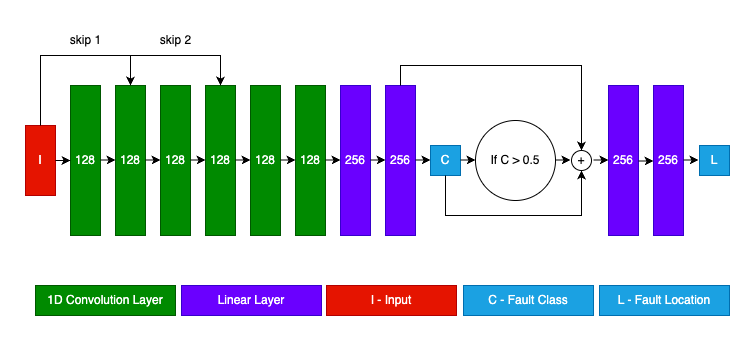

The diagram above was exported from draw.io. Its source (the exported page's mxGraphModel, read from the mxfile embedded in the PNG):
<mxGraphModel dx="1026" dy="685" grid="1" gridSize="10" guides="1" tooltips="1" connect="1" arrows="1" fold="1" page="1" pageScale="1" pageWidth="827" pageHeight="1169" math="0" shadow="0">
  <root>
    <mxCell id="0" />
    <mxCell id="1" parent="0" />
    <mxCell id="2-9bjahhQaQksaTnAJDh-55" value="" style="group" vertex="1" connectable="0" parent="1">
      <mxGeometry x="30" y="60" width="704" height="290" as="geometry" />
    </mxCell>
    <mxCell id="2-9bjahhQaQksaTnAJDh-1" value="128" style="rounded=0;whiteSpace=wrap;html=1;fillColor=#008a00;fontColor=#ffffff;strokeColor=#005700;" vertex="1" parent="2-9bjahhQaQksaTnAJDh-55">
      <mxGeometry x="45" y="60" width="30" height="150" as="geometry" />
    </mxCell>
    <mxCell id="2-9bjahhQaQksaTnAJDh-2" value="128" style="rounded=0;whiteSpace=wrap;html=1;fillColor=#008a00;fontColor=#ffffff;strokeColor=#005700;" vertex="1" parent="2-9bjahhQaQksaTnAJDh-55">
      <mxGeometry x="90" y="60" width="30" height="150" as="geometry" />
    </mxCell>
    <mxCell id="2-9bjahhQaQksaTnAJDh-3" value="128" style="rounded=0;whiteSpace=wrap;html=1;fillColor=#008a00;fontColor=#ffffff;strokeColor=#005700;" vertex="1" parent="2-9bjahhQaQksaTnAJDh-55">
      <mxGeometry x="135" y="60" width="30" height="150" as="geometry" />
    </mxCell>
    <mxCell id="2-9bjahhQaQksaTnAJDh-4" value="128" style="rounded=0;whiteSpace=wrap;html=1;fillColor=#008a00;fontColor=#ffffff;strokeColor=#005700;" vertex="1" parent="2-9bjahhQaQksaTnAJDh-55">
      <mxGeometry x="180" y="60" width="30" height="150" as="geometry" />
    </mxCell>
    <mxCell id="2-9bjahhQaQksaTnAJDh-5" value="128" style="rounded=0;whiteSpace=wrap;html=1;fillColor=#008a00;fontColor=#ffffff;strokeColor=#005700;" vertex="1" parent="2-9bjahhQaQksaTnAJDh-55">
      <mxGeometry x="225" y="60" width="30" height="150" as="geometry" />
    </mxCell>
    <mxCell id="2-9bjahhQaQksaTnAJDh-6" value="128" style="rounded=0;whiteSpace=wrap;html=1;fillColor=#008a00;fontColor=#ffffff;strokeColor=#005700;" vertex="1" parent="2-9bjahhQaQksaTnAJDh-55">
      <mxGeometry x="270" y="60" width="30" height="150" as="geometry" />
    </mxCell>
    <mxCell id="2-9bjahhQaQksaTnAJDh-7" value="I" style="rounded=0;whiteSpace=wrap;html=1;fillColor=#e51400;fontColor=#ffffff;strokeColor=#B20000;" vertex="1" parent="2-9bjahhQaQksaTnAJDh-55">
      <mxGeometry y="100" width="30" height="70" as="geometry" />
    </mxCell>
    <mxCell id="2-9bjahhQaQksaTnAJDh-8" value="256" style="rounded=0;whiteSpace=wrap;html=1;fillColor=#6a00ff;fontColor=#ffffff;strokeColor=#3700CC;" vertex="1" parent="2-9bjahhQaQksaTnAJDh-55">
      <mxGeometry x="315" y="60" width="30" height="150" as="geometry" />
    </mxCell>
    <mxCell id="2-9bjahhQaQksaTnAJDh-9" value="256" style="rounded=0;whiteSpace=wrap;html=1;fillColor=#6a00ff;fontColor=#ffffff;strokeColor=#3700CC;" vertex="1" parent="2-9bjahhQaQksaTnAJDh-55">
      <mxGeometry x="360" y="60" width="30" height="150" as="geometry" />
    </mxCell>
    <mxCell id="2-9bjahhQaQksaTnAJDh-13" value="If C &amp;gt; 0.5" style="ellipse;whiteSpace=wrap;html=1;aspect=fixed;" vertex="1" parent="2-9bjahhQaQksaTnAJDh-55">
      <mxGeometry x="450" y="95" width="80" height="80" as="geometry" />
    </mxCell>
    <mxCell id="2-9bjahhQaQksaTnAJDh-14" value="256" style="rounded=0;whiteSpace=wrap;html=1;fillColor=#6a00ff;fontColor=#ffffff;strokeColor=#3700CC;" vertex="1" parent="2-9bjahhQaQksaTnAJDh-55">
      <mxGeometry x="628" y="60" width="30" height="150" as="geometry" />
    </mxCell>
    <mxCell id="2-9bjahhQaQksaTnAJDh-15" value="256" style="rounded=0;whiteSpace=wrap;html=1;fillColor=#6a00ff;fontColor=#ffffff;strokeColor=#3700CC;" vertex="1" parent="2-9bjahhQaQksaTnAJDh-55">
      <mxGeometry x="583" y="60" width="30" height="150" as="geometry" />
    </mxCell>
    <mxCell id="2-9bjahhQaQksaTnAJDh-16" value="L" style="rounded=0;whiteSpace=wrap;html=1;fillColor=#1ba1e2;fontColor=#ffffff;strokeColor=#006EAF;" vertex="1" parent="2-9bjahhQaQksaTnAJDh-55">
      <mxGeometry x="674" y="120" width="30" height="30" as="geometry" />
    </mxCell>
    <mxCell id="2-9bjahhQaQksaTnAJDh-19" value="" style="endArrow=classic;html=1;rounded=0;exitX=1;exitY=0.5;exitDx=0;exitDy=0;entryX=0;entryY=0.5;entryDx=0;entryDy=0;" edge="1" parent="2-9bjahhQaQksaTnAJDh-55" source="2-9bjahhQaQksaTnAJDh-7" target="2-9bjahhQaQksaTnAJDh-1">
      <mxGeometry width="50" height="50" relative="1" as="geometry">
        <mxPoint x="390" y="320" as="sourcePoint" />
        <mxPoint x="460" y="320" as="targetPoint" />
      </mxGeometry>
    </mxCell>
    <mxCell id="2-9bjahhQaQksaTnAJDh-21" value="" style="endArrow=classic;html=1;rounded=0;exitX=1;exitY=0.5;exitDx=0;exitDy=0;entryX=0;entryY=0.5;entryDx=0;entryDy=0;" edge="1" parent="2-9bjahhQaQksaTnAJDh-55">
      <mxGeometry width="50" height="50" relative="1" as="geometry">
        <mxPoint x="75" y="134.5" as="sourcePoint" />
        <mxPoint x="90" y="134.5" as="targetPoint" />
      </mxGeometry>
    </mxCell>
    <mxCell id="2-9bjahhQaQksaTnAJDh-22" value="" style="endArrow=classic;html=1;rounded=0;exitX=1;exitY=0.5;exitDx=0;exitDy=0;entryX=0;entryY=0.5;entryDx=0;entryDy=0;" edge="1" parent="2-9bjahhQaQksaTnAJDh-55">
      <mxGeometry width="50" height="50" relative="1" as="geometry">
        <mxPoint x="165" y="134.5" as="sourcePoint" />
        <mxPoint x="180" y="134.5" as="targetPoint" />
      </mxGeometry>
    </mxCell>
    <mxCell id="2-9bjahhQaQksaTnAJDh-23" value="" style="endArrow=classic;html=1;rounded=0;exitX=1;exitY=0.5;exitDx=0;exitDy=0;entryX=0;entryY=0.5;entryDx=0;entryDy=0;" edge="1" parent="2-9bjahhQaQksaTnAJDh-55">
      <mxGeometry width="50" height="50" relative="1" as="geometry">
        <mxPoint x="120" y="134.5" as="sourcePoint" />
        <mxPoint x="135" y="134.5" as="targetPoint" />
      </mxGeometry>
    </mxCell>
    <mxCell id="2-9bjahhQaQksaTnAJDh-24" value="" style="endArrow=classic;html=1;rounded=0;exitX=1;exitY=0.5;exitDx=0;exitDy=0;entryX=0;entryY=0.5;entryDx=0;entryDy=0;" edge="1" parent="2-9bjahhQaQksaTnAJDh-55">
      <mxGeometry width="50" height="50" relative="1" as="geometry">
        <mxPoint x="210" y="134.5" as="sourcePoint" />
        <mxPoint x="225" y="134.5" as="targetPoint" />
      </mxGeometry>
    </mxCell>
    <mxCell id="2-9bjahhQaQksaTnAJDh-25" value="" style="endArrow=classic;html=1;rounded=0;exitX=1;exitY=0.5;exitDx=0;exitDy=0;entryX=0;entryY=0.5;entryDx=0;entryDy=0;" edge="1" parent="2-9bjahhQaQksaTnAJDh-55">
      <mxGeometry width="50" height="50" relative="1" as="geometry">
        <mxPoint x="255" y="134.5" as="sourcePoint" />
        <mxPoint x="270" y="134.5" as="targetPoint" />
      </mxGeometry>
    </mxCell>
    <mxCell id="2-9bjahhQaQksaTnAJDh-26" value="" style="endArrow=classic;html=1;rounded=0;exitX=1;exitY=0.5;exitDx=0;exitDy=0;entryX=0;entryY=0.5;entryDx=0;entryDy=0;" edge="1" parent="2-9bjahhQaQksaTnAJDh-55">
      <mxGeometry width="50" height="50" relative="1" as="geometry">
        <mxPoint x="300" y="134.5" as="sourcePoint" />
        <mxPoint x="315" y="134.5" as="targetPoint" />
      </mxGeometry>
    </mxCell>
    <mxCell id="2-9bjahhQaQksaTnAJDh-27" value="" style="endArrow=classic;html=1;rounded=0;exitX=1;exitY=0.5;exitDx=0;exitDy=0;entryX=0;entryY=0.5;entryDx=0;entryDy=0;" edge="1" parent="2-9bjahhQaQksaTnAJDh-55">
      <mxGeometry width="50" height="50" relative="1" as="geometry">
        <mxPoint x="345" y="134.5" as="sourcePoint" />
        <mxPoint x="360" y="134.5" as="targetPoint" />
      </mxGeometry>
    </mxCell>
    <mxCell id="2-9bjahhQaQksaTnAJDh-29" value="" style="endArrow=classic;html=1;rounded=0;exitX=1;exitY=0.5;exitDx=0;exitDy=0;entryX=0;entryY=0.5;entryDx=0;entryDy=0;" edge="1" parent="2-9bjahhQaQksaTnAJDh-55">
      <mxGeometry width="50" height="50" relative="1" as="geometry">
        <mxPoint x="390" y="134.5" as="sourcePoint" />
        <mxPoint x="405" y="134.5" as="targetPoint" />
      </mxGeometry>
    </mxCell>
    <mxCell id="2-9bjahhQaQksaTnAJDh-10" value="C" style="rounded=0;whiteSpace=wrap;html=1;fillColor=#1ba1e2;fontColor=#ffffff;strokeColor=#006EAF;" vertex="1" parent="2-9bjahhQaQksaTnAJDh-55">
      <mxGeometry x="405" y="120" width="30" height="30" as="geometry" />
    </mxCell>
    <mxCell id="2-9bjahhQaQksaTnAJDh-30" value="" style="endArrow=classic;html=1;rounded=0;exitX=1;exitY=0.5;exitDx=0;exitDy=0;entryX=0;entryY=0.5;entryDx=0;entryDy=0;" edge="1" parent="2-9bjahhQaQksaTnAJDh-55">
      <mxGeometry width="50" height="50" relative="1" as="geometry">
        <mxPoint x="568" y="134.5" as="sourcePoint" />
        <mxPoint x="583" y="134.5" as="targetPoint" />
      </mxGeometry>
    </mxCell>
    <mxCell id="2-9bjahhQaQksaTnAJDh-31" value="" style="endArrow=classic;html=1;rounded=0;exitX=1;exitY=0.5;exitDx=0;exitDy=0;entryX=0;entryY=0.5;entryDx=0;entryDy=0;" edge="1" parent="2-9bjahhQaQksaTnAJDh-55">
      <mxGeometry width="50" height="50" relative="1" as="geometry">
        <mxPoint x="435" y="134.5" as="sourcePoint" />
        <mxPoint x="450" y="134.5" as="targetPoint" />
      </mxGeometry>
    </mxCell>
    <mxCell id="2-9bjahhQaQksaTnAJDh-32" value="" style="endArrow=classic;html=1;rounded=0;exitX=0.5;exitY=0;exitDx=0;exitDy=0;entryX=0.5;entryY=0;entryDx=0;entryDy=0;" edge="1" parent="2-9bjahhQaQksaTnAJDh-55" source="2-9bjahhQaQksaTnAJDh-7" target="2-9bjahhQaQksaTnAJDh-2">
      <mxGeometry width="50" height="50" relative="1" as="geometry">
        <mxPoint x="390" y="320" as="sourcePoint" />
        <mxPoint x="120" y="30" as="targetPoint" />
        <Array as="points">
          <mxPoint x="15" y="30" />
          <mxPoint x="105" y="30" />
        </Array>
      </mxGeometry>
    </mxCell>
    <mxCell id="2-9bjahhQaQksaTnAJDh-33" value="" style="endArrow=classic;html=1;rounded=0;entryX=0.5;entryY=0;entryDx=0;entryDy=0;" edge="1" parent="2-9bjahhQaQksaTnAJDh-55">
      <mxGeometry width="50" height="50" relative="1" as="geometry">
        <mxPoint x="105" y="30" as="sourcePoint" />
        <mxPoint x="195" y="60" as="targetPoint" />
        <Array as="points">
          <mxPoint x="105" y="30" />
          <mxPoint x="195" y="30" />
        </Array>
      </mxGeometry>
    </mxCell>
    <mxCell id="2-9bjahhQaQksaTnAJDh-34" value="skip 1" style="text;html=1;align=center;verticalAlign=middle;resizable=0;points=[];autosize=1;strokeColor=none;fillColor=none;" vertex="1" parent="2-9bjahhQaQksaTnAJDh-55">
      <mxGeometry x="35" width="50" height="30" as="geometry" />
    </mxCell>
    <mxCell id="2-9bjahhQaQksaTnAJDh-35" value="skip 2" style="text;html=1;align=center;verticalAlign=middle;resizable=0;points=[];autosize=1;strokeColor=none;fillColor=none;" vertex="1" parent="2-9bjahhQaQksaTnAJDh-55">
      <mxGeometry x="125" width="50" height="30" as="geometry" />
    </mxCell>
    <mxCell id="2-9bjahhQaQksaTnAJDh-36" value="" style="endArrow=classic;html=1;rounded=0;exitX=1;exitY=0.5;exitDx=0;exitDy=0;entryX=0;entryY=0.5;entryDx=0;entryDy=0;" edge="1" parent="2-9bjahhQaQksaTnAJDh-55">
      <mxGeometry width="50" height="50" relative="1" as="geometry">
        <mxPoint x="530" y="134.5" as="sourcePoint" />
        <mxPoint x="545" y="134.5" as="targetPoint" />
      </mxGeometry>
    </mxCell>
    <mxCell id="2-9bjahhQaQksaTnAJDh-37" value="" style="endArrow=classic;html=1;rounded=0;exitX=1;exitY=0.5;exitDx=0;exitDy=0;entryX=0;entryY=0.5;entryDx=0;entryDy=0;" edge="1" parent="2-9bjahhQaQksaTnAJDh-55">
      <mxGeometry width="50" height="50" relative="1" as="geometry">
        <mxPoint x="613" y="135.5" as="sourcePoint" />
        <mxPoint x="628" y="135.5" as="targetPoint" />
      </mxGeometry>
    </mxCell>
    <mxCell id="2-9bjahhQaQksaTnAJDh-38" value="" style="endArrow=classic;html=1;rounded=0;exitX=1;exitY=0.5;exitDx=0;exitDy=0;entryX=0;entryY=0.5;entryDx=0;entryDy=0;" edge="1" parent="2-9bjahhQaQksaTnAJDh-55">
      <mxGeometry width="50" height="50" relative="1" as="geometry">
        <mxPoint x="658" y="134.5" as="sourcePoint" />
        <mxPoint x="673" y="134.5" as="targetPoint" />
      </mxGeometry>
    </mxCell>
    <mxCell id="2-9bjahhQaQksaTnAJDh-39" value="+" style="ellipse;whiteSpace=wrap;html=1;aspect=fixed;align=center;verticalAlign=middle;" vertex="1" parent="2-9bjahhQaQksaTnAJDh-55">
      <mxGeometry x="546" y="125" width="20" height="20" as="geometry" />
    </mxCell>
    <mxCell id="2-9bjahhQaQksaTnAJDh-45" style="edgeStyle=orthogonalEdgeStyle;rounded=0;orthogonalLoop=1;jettySize=auto;html=1;exitX=0.5;exitY=0;exitDx=0;exitDy=0;entryX=0.5;entryY=0;entryDx=0;entryDy=0;" edge="1" parent="2-9bjahhQaQksaTnAJDh-55" source="2-9bjahhQaQksaTnAJDh-9" target="2-9bjahhQaQksaTnAJDh-39">
      <mxGeometry relative="1" as="geometry" />
    </mxCell>
    <mxCell id="2-9bjahhQaQksaTnAJDh-47" value="1D Convolution Layer" style="rounded=0;whiteSpace=wrap;html=1;fillColor=#008a00;fontColor=#ffffff;strokeColor=#005700;flipH=1;" vertex="1" parent="2-9bjahhQaQksaTnAJDh-55">
      <mxGeometry x="10" y="260" width="140" height="30" as="geometry" />
    </mxCell>
    <mxCell id="2-9bjahhQaQksaTnAJDh-48" value="Linear Layer" style="rounded=0;whiteSpace=wrap;html=1;fillColor=#6a00ff;fontColor=#ffffff;strokeColor=#3700CC;flipH=1;" vertex="1" parent="2-9bjahhQaQksaTnAJDh-55">
      <mxGeometry x="156" y="260" width="140" height="30" as="geometry" />
    </mxCell>
    <mxCell id="2-9bjahhQaQksaTnAJDh-50" value="I - Input" style="rounded=0;whiteSpace=wrap;html=1;fillColor=#e51400;fontColor=#ffffff;strokeColor=#B20000;flipH=1;" vertex="1" parent="2-9bjahhQaQksaTnAJDh-55">
      <mxGeometry x="301" y="260" width="130" height="30" as="geometry" />
    </mxCell>
    <mxCell id="2-9bjahhQaQksaTnAJDh-51" value="C - Fault Class" style="rounded=0;whiteSpace=wrap;html=1;fillColor=#1ba1e2;fontColor=#ffffff;strokeColor=#006EAF;flipH=1;" vertex="1" parent="2-9bjahhQaQksaTnAJDh-55">
      <mxGeometry x="438" y="260" width="130" height="30" as="geometry" />
    </mxCell>
    <mxCell id="2-9bjahhQaQksaTnAJDh-52" value="L - Fault Location" style="rounded=0;whiteSpace=wrap;html=1;fillColor=#1ba1e2;fontColor=#ffffff;strokeColor=#006EAF;flipH=1;" vertex="1" parent="2-9bjahhQaQksaTnAJDh-55">
      <mxGeometry x="574" y="260" width="130" height="30" as="geometry" />
    </mxCell>
    <mxCell id="2-9bjahhQaQksaTnAJDh-44" style="edgeStyle=orthogonalEdgeStyle;rounded=0;orthogonalLoop=1;jettySize=auto;html=1;exitX=0.5;exitY=1;exitDx=0;exitDy=0;entryX=0.5;entryY=1;entryDx=0;entryDy=0;" edge="1" parent="2-9bjahhQaQksaTnAJDh-55" source="2-9bjahhQaQksaTnAJDh-10" target="2-9bjahhQaQksaTnAJDh-39">
      <mxGeometry relative="1" as="geometry">
        <Array as="points">
          <mxPoint x="420" y="190" />
          <mxPoint x="556" y="190" />
        </Array>
      </mxGeometry>
    </mxCell>
  </root>
</mxGraphModel>